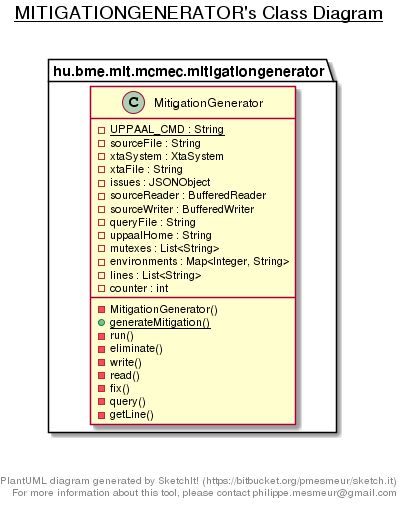

The diagram above was rendered by PlantUML. Its source (embedded in the PNG):
@startuml

title __MITIGATIONGENERATOR's Class Diagram__\n

  package hu.bme.mit.mcmec.mitigationgenerator {
    class MitigationGenerator {
        {static} - UPPAAL_CMD : String
        - sourceFile : String
        - xtaSystem : XtaSystem
        - xtaFile : String
        - issues : JSONObject
        - sourceReader : BufferedReader
        - sourceWriter : BufferedWriter
        - queryFile : String
        - uppaalHome : String
        - mutexes : List<String>
        - environments : Map<Integer, String>
        - lines : List<String>
        - counter : int
        - MitigationGenerator()
        {static} + generateMitigation()
        - run()
        - eliminate()
        - write()
        - read()
        - fix()
        - query()
        - getLine()
    }
  }
  



right footer


PlantUML diagram generated by SketchIt! (https://bitbucket.org/pmesmeur/sketch.it)
For more information about this tool, please contact philippe.mesmeur@gmail.com
endfooter

@enduml